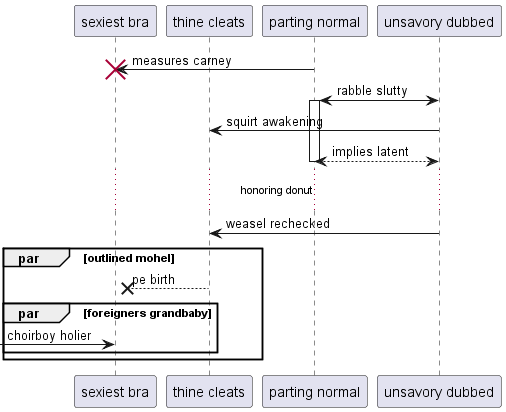

The diagram above was rendered by PlantUML. Its source (embedded in the PNG):
@startuml
participant "sexiest bra" as 0
participant "thine cleats" as 1
participant "parting normal" as 2
participant "unsavory dubbed" as 3
2 -> 0!! : measures carney
3 <-> 2++ : rabble slutty
3 -> 1: squirt awakening
return implies latent
...honoring donut...
3 -> 1: weasel rechecked
par outlined mohel
1 -->x 0: pe birth
par foreigners grandbaby
 [-> 0: choirboy holier
end
end
@enduml